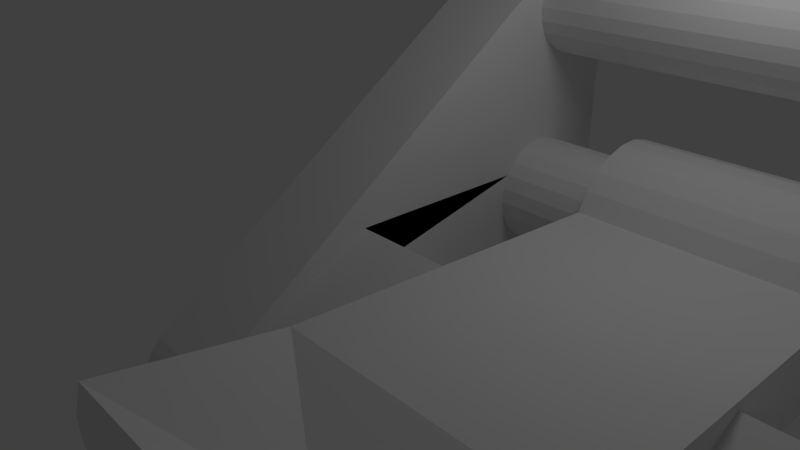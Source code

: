 # Source: Cataput_model.blend  (saved by Blender 2.54.0; exported with 4.5.12 LTS)
import bpy
from mathutils import Matrix  # noqa: F401  (used for matrix-valued properties, if any)

bpy.ops.wm.read_factory_settings(use_empty=True)
scene = bpy.context.scene
scene.name = 'Scene'

# ---- collections
col_collection_1 = bpy.data.collections.new('Collection 1'); scene.collection.children.link(col_collection_1)

# ---- materials (node trees are filled in below, after node groups)
mat_material = bpy.data.materials.new('Material')
mat_material.alpha_threshold = 0.0
mat_material.use_transparent_shadow = False
mat_material.roughness = 0.5
mat_material.line_color = (0.0, 0.0, 0.0, 1.0)

# ---- material node trees

# ---- world
world_world = bpy.data.worlds.new('World'); scene.world = world_world
world_world.color = (0.05088, 0.05088, 0.05088)
world_world.use_sun_shadow = False
world_world.sun_shadow_jitter_overblur = 0.0
world_world.cycles.sampling_method = 'MANUAL'
world_world.cycles.sample_map_resolution = 256

# ---- cameras
cam_camera = bpy.data.cameras.new('Camera')
cam_camera.clip_end = 100.0
cam_camera.lens = 35.0
cam_camera.ortho_scale = 7.314
cam_camera.dof.focus_distance = 0.0
cam_camera.dof.aperture_fstop = 128.0

# ---- lights
light_lamp = bpy.data.lights.new('Lamp', 'POINT')
light_lamp.transmission_factor = 0.0
light_lamp.cutoff_distance = 30.0
light_lamp.energy = 100.0
light_lamp.shadow_buffer_clip_start = 1.001
light_lamp.shadow_soft_size = 1.0
light_lamp.shadow_maximum_resolution = 0.006
light_lamp.use_absolute_resolution = True
light_lamp.cycles.use_multiple_importance_sampling = False

# ---- meshes
me_plane = bpy.data.meshes.new('Plane')
me_plane.from_pydata([(1.0, 9.0, 0.0), (1.0, -1.0, 0.0), (-9.0, -1.0, 0.0), (-9.0, 9.0, 0.0)], [], [(0, 3, 2, 1)])
me_plane.use_remesh_preserve_volume = False
me_plane.use_remesh_preserve_attributes = False
me_plane.use_mirror_vertex_groups = False
me_plane.update()
me_cube_005 = bpy.data.meshes.new('Cube.005')
me_cube_005.from_pydata([(10.41, 5.145, -1.0), (10.41, -4.355, -1.0), (8.91, -4.355, -1.0), (8.91, 5.145, -1.0), (10.41, 4.145, 5.0), (8.91, 4.145, 5.0), (10.41, 4.319, 4.985), (8.91, 4.319, 4.985), (8.91, 4.487, 4.94), (10.41, 4.487, 4.94), (8.91, 4.645, 4.866), (10.41, 4.645, 4.866), (10.41, 4.788, 4.766), (8.91, 4.788, 4.766), (8.91, 4.911, 4.643), (10.41, 4.911, 4.643), (10.41, 5.011, 4.5), (8.91, 5.011, 4.5), (8.91, 5.085, 4.342), (10.41, 5.085, 4.342), (10.41, 5.13, 4.174), (8.91, 5.13, 4.174), (10.41, 5.145, 4.0), (8.91, 5.145, 4.0), (10.41, 3.943, 4.979), (8.91, 3.943, 4.979), (8.91, 3.749, 4.918), (10.41, 3.749, 4.918), (8.91, 3.571, 4.819), (10.41, 3.571, 4.819), (10.41, -4.333, -0.7917), (8.91, -4.333, -0.7917), (8.91, -4.268, -0.5926), (10.41, -4.268, -0.5926), (10.41, -4.163, -0.4114), (8.91, -4.163, -0.4114), (10.41, -4.023, -0.2559), (8.91, -4.023, -0.2559), (8.91, 4.816, 3.33), (8.91, 4.619, 3.179), (8.91, 4.391, 3.084), (8.91, 4.145, 3.052), (8.91, 3.9, 3.084), (8.91, 3.671, 3.179), (8.91, 3.475, 3.33), (8.91, 3.324, 3.526), (8.91, 3.229, 3.755), (8.91, 3.197, 4.0), (8.91, 3.229, 4.245), (8.91, 3.324, 4.474), (8.91, 3.475, 4.67), (8.91, 3.671, 4.821), (8.91, 3.9, 4.916), (8.91, 4.145, 4.948), (8.91, 4.391, 4.916), (8.91, 4.619, 4.821), (8.91, 4.816, 4.67), (8.91, 4.966, 4.474), (8.91, 5.061, 4.245), (8.91, 5.093, 4.0), (8.91, 5.061, 3.755), (8.91, 4.966, 3.526), (8.91, 4.272, -0.006249), (8.91, 4.373, 0.2379), (8.91, 4.408, 0.5), (8.91, 4.373, 0.7621), (8.91, 4.272, 1.006), (8.91, 4.111, 1.216), (8.91, 3.902, 1.377), (8.91, 3.657, 1.478), (8.91, 3.395, 1.512), (8.91, 3.133, 1.478), (8.91, 2.889, 1.377), (8.91, 2.679, 1.216), (8.91, 2.518, 1.006), (8.91, 2.417, 0.7621), (8.91, 2.383, 0.5), (8.91, 2.417, 0.2379), (8.91, 2.518, -0.00625), (8.91, 2.679, -0.2159), (8.91, 2.889, -0.3769), (8.91, 3.133, -0.478), (8.91, 3.395, -0.5125), (8.91, 3.657, -0.478), (8.91, 3.902, -0.3769), (8.91, 4.111, -0.2159), (8.91, -1.023, 1.145), (8.91, 0.9772, -1.0), (4.91, 4.111, -0.2159), (4.91, 3.902, -0.3769), (4.91, 3.657, -0.478), (4.91, 3.395, -0.5125), (4.91, 3.133, -0.478), (4.91, 2.889, -0.3769), (4.91, 2.679, -0.2159), (4.91, 2.518, -0.00625), (4.91, 2.417, 0.2379), (4.91, 2.383, 0.5), (4.91, 2.417, 0.7621), (4.91, 2.518, 1.006), (4.91, 2.679, 1.216), (4.91, 2.889, 1.377), (4.91, 3.133, 1.478), (4.91, 3.395, 1.512), (4.91, 3.657, 1.478), (4.91, 3.902, 1.377), (4.91, 4.111, 1.216), (4.91, 4.272, 1.006), (4.91, 4.373, 0.7621), (4.91, 4.408, 0.5), (4.91, 4.373, 0.2379), (4.91, 4.272, -0.006249), (4.91, 3.834, 0.2469), (4.91, 3.884, 0.369), (4.91, 3.902, 0.5), (4.91, 3.884, 0.631), (4.91, 3.834, 0.7531), (4.91, 3.753, 0.858), (4.91, 3.648, 0.9384), (4.91, 3.526, 0.989), (4.91, 3.395, 1.006), (4.91, 3.264, 0.989), (4.91, 3.142, 0.9384), (4.91, 3.037, 0.858), (4.91, 2.957, 0.7531), (4.91, 2.906, 0.631), (4.91, 2.889, 0.5), (4.91, 2.906, 0.369), (4.91, 2.957, 0.2469), (4.91, 3.037, 0.142), (4.91, 3.142, 0.06157), (4.91, 3.264, 0.011), (4.91, 3.395, -0.00625), (4.91, 3.526, 0.011), (4.91, 3.648, 0.06157), (4.91, 3.753, 0.142), (3.91, 3.735, 0.1599), (3.91, 3.636, 0.0835), (3.91, 3.52, 0.03545), (3.91, 3.395, 0.01906), (3.91, 3.271, 0.03545), (3.91, 3.155, 0.0835), (3.91, 3.055, 0.1599), (3.91, 2.979, 0.2595), (3.91, 2.931, 0.3755), (3.91, 2.914, 0.5), (3.91, 2.931, 0.6245), (3.91, 2.979, 0.7405), (3.91, 3.055, 0.8401), (3.91, 3.155, 0.9165), (3.91, 3.271, 0.9645), (3.91, 3.395, 0.9809), (3.91, 3.52, 0.9645), (3.91, 3.636, 0.9165), (3.91, 3.735, 0.8401), (3.91, 3.812, 0.7405), (3.91, 3.86, 0.6245), (3.91, 3.876, 0.5), (3.91, 3.86, 0.3755), (3.91, 3.812, 0.2595), (4.91, 4.966, 3.526), (4.91, 5.061, 3.755), (4.91, 5.093, 4.0), (4.91, 5.061, 4.245), (4.91, 4.966, 4.474), (4.91, 4.816, 4.67), (4.91, 4.619, 4.821), (4.91, 4.391, 4.916), (4.91, 4.145, 4.948), (4.91, 3.9, 4.916), (4.91, 3.671, 4.821), (4.91, 3.475, 4.67), (4.91, 3.324, 4.474), (4.91, 3.229, 4.245), (4.91, 3.197, 4.0), (4.91, 3.229, 3.755), (4.91, 3.324, 3.526), (4.91, 3.475, 3.33), (4.91, 3.671, 3.179), (4.91, 3.9, 3.084), (4.91, 4.145, 3.052), (4.91, 4.391, 3.084), (4.91, 4.619, 3.179), (4.91, 4.816, 3.33), (4.91, 4.48, 3.665), (4.91, 4.382, 3.589), (4.91, 4.268, 3.542), (4.91, 4.145, 3.526), (4.91, 4.023, 3.542), (4.91, 3.908, 3.589), (4.91, 3.81, 3.665), (4.91, 3.735, 3.763), (4.91, 3.687, 3.877), (4.91, 3.671, 4.0), (4.91, 3.687, 4.123), (4.91, 3.735, 4.237), (4.91, 3.81, 4.335), (4.91, 3.908, 4.411), (4.91, 4.023, 4.458), (4.91, 4.145, 4.474), (4.91, 4.268, 4.458), (4.91, 4.382, 4.411), (4.91, 4.48, 4.335), (4.91, 4.556, 4.237), (4.91, 4.603, 4.123), (4.91, 4.619, 4.0), (4.91, 4.603, 3.877), (4.91, 4.556, 3.763), (5.91, 4.556, 3.763), (5.91, 4.603, 3.877), (5.91, 4.619, 4.0), (5.91, 4.603, 4.123), (5.91, 4.556, 4.237), (5.91, 4.48, 4.335), (5.91, 4.382, 4.411), (5.91, 4.268, 4.458), (5.91, 4.145, 4.474), (5.91, 4.023, 4.458), (5.91, 3.908, 4.411), (5.91, 3.81, 4.335), (5.91, 3.735, 4.237), (5.91, 3.687, 4.123), (5.91, 3.671, 4.0), (5.91, 3.687, 3.877), (5.91, 3.735, 3.763), (5.91, 3.81, 3.665), (5.91, 3.908, 3.589), (5.91, 4.023, 3.542), (5.91, 4.145, 3.526), (5.91, 4.268, 3.542), (5.91, 4.382, 3.589), (5.91, 4.48, 3.665), (7.01, 0.9772, -1.0), (7.01, -1.023, 1.145), (7.01, -4.023, -0.2559), (7.01, -4.163, -0.4114), (7.01, -4.268, -0.5926), (7.01, -4.333, -0.7917), (7.01, -4.355, -1.0), (7.01, -1.023, -0.2559), (5.41, 0.9772, -1.0), (5.41, -1.023, -0.2559), (5.41, -4.023, -0.2559), (5.41, -4.163, -0.4114), (5.41, -4.268, -0.5926), (5.41, -4.333, -0.7917), (5.41, -4.355, -1.0), (5.41, -0.02283, -0.628), (2.91, 3.708, 0.3196), (2.91, 3.744, 0.4066), (2.91, 3.756, 0.5), (2.91, 3.744, 0.5934), (2.91, 3.708, 0.6804), (2.91, 3.65, 0.7551), (2.91, 3.576, 0.8124), (2.91, 3.489, 0.8484), (2.91, 3.395, 0.8607), (2.91, 3.302, 0.8484), (2.91, 3.215, 0.8124), (2.91, 3.14, 0.7551), (2.91, 3.083, 0.6804), (2.91, 3.047, 0.5934), (2.91, 3.035, 0.5), (2.91, 3.047, 0.4066), (2.91, 3.083, 0.3196), (2.91, 3.14, 0.2449), (2.91, 3.215, 0.1876), (2.91, 3.302, 0.1516), (2.91, 3.395, 0.1393), (2.91, 3.489, 0.1516), (2.91, 3.576, 0.1876), (2.91, 3.65, 0.2449), (6.91, 4.397, 3.749), (6.91, 4.323, 3.692), (6.91, 4.237, 3.657), (6.91, 4.145, 3.644), (6.91, 4.053, 3.657), (6.91, 3.967, 3.692), (6.91, 3.894, 3.749), (6.91, 3.837, 3.822), (6.91, 3.802, 3.908), (6.91, 3.79, 4.0), (6.91, 3.802, 4.092), (6.91, 3.837, 4.178), (6.91, 3.894, 4.251), (6.91, 3.967, 4.308), (6.91, 4.053, 4.343), (6.91, 4.145, 4.356), (6.91, 4.237, 4.343), (6.91, 4.323, 4.308), (6.91, 4.397, 4.251), (6.91, 4.453, 4.178), (6.91, 4.489, 4.092), (6.91, 4.501, 4.0), (6.91, 4.489, 3.908), (6.91, 4.453, 3.822), (5.41, -1.023, -1.0), (5.41, -2.523, -0.2559), (5.41, -2.523, -1.0), (5.41, -2.273, -0.628), (5.41, -1.273, -0.628), (4.41, -2.273, -0.628), (4.41, -1.273, -0.628), (4.41, -0.02283, -0.628), (4.41, -4.268, -0.5926), (4.41, -1.023, -1.0), (4.41, -1.06, -0.2559), (4.41, -2.523, -1.0), (4.41, -2.485, -0.2559), (4.41, -4.355, -1.0), (4.41, 0.9772, -1.0), (4.41, -4.333, -0.7917)], [(116, 128)], [(5, 4, 6, 7), (7, 6, 9, 8), (8, 9, 11, 10), (10, 11, 12, 13), (13, 12, 15, 14), (14, 15, 16, 17), (17, 16, 19, 18), (18, 19, 20, 21), (21, 20, 22, 23), (0, 3, 23, 22), (4, 5, 25, 24), (24, 25, 26, 27), (27, 26, 28, 29), (2, 1, 30, 31), (31, 30, 33, 32), (32, 33, 34, 35), (35, 34, 36, 37), (28, 37, 36, 29), (87, 0, 1), (2, 87, 1), (3, 0, 87), (18, 57, 17), (18, 58, 57), (21, 58, 18), (21, 59, 58), (47, 37, 48), (23, 59, 21), (23, 60, 59), (46, 37, 47), (3, 38, 61), (68, 69, 41), (3, 64, 65), (3, 63, 64), (3, 62, 63), (3, 85, 62), (3, 84, 85), (3, 83, 84), (3, 82, 83), (28, 51, 50), (14, 57, 56), (14, 17, 57), (82, 3, 87), (56, 13, 14), (56, 55, 13), (81, 82, 87), (55, 10, 13), (44, 43, 71), (38, 66, 39), (69, 42, 41), (69, 70, 42), (68, 40, 67), (68, 41, 40), (43, 70, 71), (43, 42, 70), (39, 67, 40), (39, 66, 67), (80, 81, 87), (51, 26, 52), (51, 28, 26), (65, 38, 3), (65, 66, 38), (54, 53, 7), (79, 80, 87), (5, 53, 25), (5, 7, 53), (8, 54, 7), (52, 25, 53), (52, 26, 25), (78, 79, 87), (55, 8, 10), (55, 54, 8), (77, 78, 87), (76, 77, 87), (74, 46, 73), (74, 37, 46), (74, 86, 37), (74, 75, 86), (44, 72, 45), (44, 71, 72), (73, 45, 72), (73, 46, 45), (75, 87, 86), (75, 76, 87), (84, 89, 88, 85), (83, 90, 89, 84), (82, 91, 90, 83), (81, 92, 91, 82), (80, 93, 92, 81), (79, 94, 93, 80), (78, 95, 94, 79), (77, 96, 95, 78), (76, 97, 96, 77), (75, 98, 97, 76), (74, 99, 98, 75), (73, 100, 99, 74), (72, 101, 100, 73), (71, 102, 101, 72), (70, 103, 102, 71), (69, 104, 103, 70), (68, 105, 104, 69), (67, 106, 105, 68), (66, 107, 106, 67), (65, 108, 107, 66), (64, 109, 108, 65), (63, 110, 109, 64), (62, 111, 110, 63), (85, 88, 111, 62), (88, 135, 112, 111), (111, 112, 113, 110), (110, 113, 114, 109), (109, 114, 115, 108), (108, 115, 116, 107), (107, 116, 117, 106), (106, 117, 118, 105), (105, 118, 119, 104), (104, 119, 120, 103), (103, 120, 121, 102), (102, 121, 122, 101), (101, 122, 123, 100), (100, 123, 124, 99), (99, 124, 125, 98), (98, 125, 126, 97), (97, 126, 127, 96), (96, 127, 128, 95), (95, 128, 129, 94), (94, 129, 130, 93), (93, 130, 131, 92), (92, 131, 132, 91), (91, 132, 133, 90), (90, 133, 134, 89), (89, 134, 135, 88), (134, 137, 136, 135), (133, 138, 137, 134), (132, 139, 138, 133), (131, 140, 139, 132), (130, 141, 140, 131), (129, 142, 141, 130), (128, 143, 142, 129), (127, 144, 143, 128), (126, 145, 144, 127), (125, 146, 145, 126), (124, 147, 146, 125), (123, 148, 147, 124), (122, 149, 148, 123), (121, 150, 149, 122), (120, 151, 150, 121), (119, 152, 151, 120), (118, 153, 152, 119), (117, 154, 153, 118), (116, 155, 154, 117), (115, 156, 155, 116), (114, 157, 156, 115), (113, 158, 157, 114), (112, 159, 158, 113), (135, 136, 159, 112), (28, 50, 49, 37), (37, 49, 48), (3, 61, 60, 23), (38, 183, 160, 61), (61, 160, 161, 60), (60, 161, 162, 59), (59, 162, 163, 58), (58, 163, 164, 57), (57, 164, 165, 56), (56, 165, 166, 55), (55, 166, 167, 54), (54, 167, 168, 53), (53, 168, 169, 52), (52, 169, 170, 51), (51, 170, 171, 50), (50, 171, 172, 49), (49, 172, 173, 48), (48, 173, 174, 47), (47, 174, 175, 46), (46, 175, 176, 45), (45, 176, 177, 44), (44, 177, 178, 43), (43, 178, 179, 42), (42, 179, 180, 41), (41, 180, 181, 40), (40, 181, 182, 39), (39, 182, 183, 38), (182, 185, 184, 183), (181, 186, 185, 182), (180, 187, 186, 181), (179, 188, 187, 180), (178, 189, 188, 179), (177, 190, 189, 178), (176, 191, 190, 177), (175, 192, 191, 176), (174, 193, 192, 175), (173, 194, 193, 174), (172, 195, 194, 173), (171, 196, 195, 172), (170, 197, 196, 171), (169, 198, 197, 170), (168, 199, 198, 169), (167, 200, 199, 168), (166, 201, 200, 167), (165, 202, 201, 166), (164, 203, 202, 165), (163, 204, 203, 164), (162, 205, 204, 163), (161, 206, 205, 162), (160, 207, 206, 161), (183, 184, 207, 160), (184, 231, 208, 207), (207, 208, 209, 206), (206, 209, 210, 205), (205, 210, 211, 204), (204, 211, 212, 203), (203, 212, 213, 202), (202, 213, 214, 201), (201, 214, 215, 200), (200, 215, 216, 199), (199, 216, 217, 198), (198, 217, 218, 197), (197, 218, 219, 196), (196, 219, 220, 195), (195, 220, 221, 194), (194, 221, 222, 193), (193, 222, 223, 192), (192, 223, 224, 191), (191, 224, 225, 190), (190, 225, 226, 189), (189, 226, 227, 188), (188, 227, 228, 187), (187, 228, 229, 186), (186, 229, 230, 185), (185, 230, 231, 184), (87, 2, 238, 232), (87, 232, 233, 86), (86, 233, 234, 37), (35, 37, 234, 235), (32, 35, 235, 236), (31, 32, 236, 237), (2, 31, 237, 238), (233, 239, 234), (232, 239, 233), (235, 234, 242, 243), (236, 235, 243, 244), (237, 236, 244, 245), (238, 237, 245, 246), (247, 239, 232), (241, 239, 247), (247, 232, 240), (6, 4, 24), (9, 6, 24), (9, 24, 27), (15, 19, 16), (19, 22, 20), (1, 0, 36), (11, 15, 12), (34, 1, 36), (0, 22, 29), (0, 29, 36), (30, 1, 34), (30, 34, 33), (22, 27, 29), (15, 27, 22), (15, 22, 19), (27, 15, 11), (27, 11, 9), (159, 136, 271, 248), (158, 159, 248, 249), (157, 158, 249, 250), (156, 157, 250, 251), (155, 156, 251, 252), (154, 155, 252, 253), (153, 154, 253, 254), (152, 153, 254, 255), (151, 152, 255, 256), (150, 151, 256, 257), (149, 150, 257, 258), (148, 149, 258, 259), (147, 148, 259, 260), (146, 147, 260, 261), (145, 146, 261, 262), (144, 145, 262, 263), (143, 144, 263, 264), (142, 143, 264, 265), (141, 142, 265, 266), (140, 141, 266, 267), (139, 140, 267, 268), (138, 139, 268, 269), (137, 138, 269, 270), (136, 137, 270, 271), (270, 267, 266), (264, 266, 265), (270, 268, 267), (270, 269, 268), (252, 254, 253), (259, 261, 260), (249, 251, 250), (263, 266, 264), (252, 251, 249), (257, 259, 258), (257, 256, 259), (262, 254, 252), (266, 262, 270), (266, 263, 262), (270, 262, 252), (262, 255, 254), (248, 271, 270), (256, 255, 262), (249, 270, 252), (249, 248, 270), (259, 262, 261), (259, 256, 262), (231, 230, 273, 272), (230, 229, 274, 273), (229, 228, 275, 274), (228, 227, 276, 275), (227, 226, 277, 276), (226, 225, 278, 277), (225, 224, 279, 278), (224, 223, 280, 279), (223, 222, 281, 280), (222, 221, 282, 281), (221, 220, 283, 282), (220, 219, 284, 283), (219, 218, 285, 284), (218, 217, 286, 285), (217, 216, 287, 286), (216, 215, 288, 287), (215, 214, 289, 288), (214, 213, 290, 289), (213, 212, 291, 290), (212, 211, 292, 291), (211, 210, 293, 292), (210, 209, 294, 293), (209, 208, 295, 294), (208, 231, 272, 295), (288, 286, 287), (273, 276, 277), (279, 277, 278), (273, 275, 276), (273, 274, 275), (284, 285, 286), (290, 291, 292), (282, 283, 284), (292, 293, 294), (281, 279, 280), (272, 294, 295), (273, 277, 279), (292, 284, 286), (288, 289, 290), (282, 279, 281), (273, 279, 292), (284, 279, 282), (284, 292, 279), (292, 288, 290), (292, 286, 288), (272, 292, 294), (272, 273, 292), (296, 232, 238), (296, 240, 232), (297, 234, 239), (241, 297, 239), (297, 242, 234), (246, 298, 238), (298, 296, 238), (299, 244, 243), (242, 299, 243), (242, 297, 299), (241, 247, 300), (296, 298, 299, 300), (300, 299, 301, 302), (300, 247, 303, 302), (244, 299, 301, 304), (296, 300, 302, 305), (241, 300, 302, 306), (299, 298, 307, 301), (299, 297, 308, 301), (298, 246, 309, 307), (297, 241, 306, 308), (240, 296, 305, 310), (247, 240, 310, 303), (311, 309, 246, 245), (304, 311, 245, 244), (306, 302, 301, 308), (310, 305, 302, 303), (304, 301, 307), (307, 311, 304), (311, 307, 309)])
me_cube_005.materials.append(mat_material)
me_cube_005.use_remesh_preserve_volume = False
me_cube_005.use_remesh_preserve_attributes = False
me_cube_005.use_mirror_vertex_groups = False
me_cube_005.update()
me_cube_004 = bpy.data.meshes.new('Cube.004')
me_cube_004.from_pydata([(-4.768e-07, 1.254, -0.7241), (-4.768e-07, 1.398, -0.3749), (-4.768e-07, 1.448, -0.0002081), (-4.768e-07, 1.399, 0.3745), (-4.768e-07, 1.254, 0.7238), (-4.768e-07, 1.024, 1.024), (-4.768e-07, 0.7241, 1.254), (-4.768e-07, 0.3749, 1.398), (-4.768e-07, 0.0002084, 1.448), (-4.768e-07, -0.3745, 1.399), (-4.768e-07, -0.7238, 1.254), (-4.768e-07, -1.024, 1.024), (-4.768e-07, -1.254, 0.7241), (-4.768e-07, -1.398, 0.3749), (-4.768e-07, -1.448, 0.0002081), (-4.768e-07, -1.399, -0.3745), (-4.768e-07, -1.254, -0.7238), (-4.768e-07, -1.024, -1.024), (4.768e-07, -0.7241, -1.254), (4.768e-07, -0.3749, -1.398), (4.768e-07, -0.0002086, -1.448), (4.768e-07, 0.3745, -1.399), (4.768e-07, 0.7238, -1.254), (-4.768e-07, 1.024, -1.024), (-4.2, 0.7238, -1.254), (-4.2, 0.3745, -1.399), (-4.2, -0.0002086, -1.448), (-4.2, -0.3749, -1.398), (-4.2, -0.7241, -1.254), (-4.2, -1.024, -1.024), (-4.2, -1.254, -0.7238), (-4.2, -1.399, -0.3745), (-4.2, -1.448, 0.0002081), (-4.2, -1.398, 0.3749), (-4.2, -1.254, 0.7241), (-4.2, -1.024, 1.024), (-4.2, -0.7238, 1.254), (-4.2, -0.3745, 1.399), (-4.2, 0.0002084, 1.448), (-4.2, 0.3749, 1.398), (-4.2, 0.7241, 1.254), (-4.2, 1.024, 1.024), (-4.2, 1.254, 0.7238), (-4.2, 1.399, 0.3745), (-4.2, 1.448, -0.0002081), (-4.2, 1.398, -0.3749), (-4.2, 1.254, -0.7241), (-4.2, 1.024, -1.024), (-4.2, 0.9645, -0.557), (-4.2, 1.076, -0.2884), (-4.2, 1.114, -0.0001602), (-4.2, 1.076, 0.2881), (-4.2, 0.9646, 0.5567), (-4.2, 0.7877, 0.7874), (-4.2, 0.557, 0.9645), (-4.2, 0.2884, 1.076), (-4.2, 0.0001605, 1.114), (-4.2, -0.2881, 1.076), (-4.2, -0.5567, 0.9646), (-4.2, -0.7874, 0.7877), (-4.2, -0.9645, 0.557), (-4.2, -1.076, 0.2884), (-4.2, -1.114, 0.00016), (-4.2, -1.076, -0.2881), (-4.2, -0.9646, -0.5567), (-4.2, -0.7877, -0.7874), (-4.2, -0.557, -0.9645), (-4.2, -0.2884, -1.076), (-4.2, -0.0001605, -1.114), (-4.2, 0.2881, -1.076), (-4.2, 0.5567, -0.9646), (-4.2, 0.7874, -0.7877), (-4.768e-07, 0.7874, -0.7877), (-4.768e-07, 0.5567, -0.9646), (4.768e-07, 0.2881, -1.076), (4.768e-07, -0.0001605, -1.114), (4.768e-07, -0.2884, -1.076), (-4.768e-07, -0.557, -0.9645), (-4.768e-07, -0.7877, -0.7874), (-4.768e-07, -0.9646, -0.5567), (-4.768e-07, -1.076, -0.2881), (-4.768e-07, -1.114, 0.00016), (-4.768e-07, -1.076, 0.2884), (-4.768e-07, -0.9645, 0.557), (-4.768e-07, -0.7874, 0.7877), (-4.768e-07, -0.5567, 0.9646), (-4.768e-07, -0.2881, 1.076), (-4.768e-07, 0.0001605, 1.114), (-4.768e-07, 0.2884, 1.076), (-4.768e-07, 0.557, 0.9645), (-4.768e-07, 0.7877, 0.7874), (-4.768e-07, 0.9646, 0.5567), (-4.768e-07, 1.076, 0.2881), (-4.768e-07, 1.114, -0.0001602), (-4.768e-07, 1.076, -0.2884), (-4.768e-07, 0.9645, -0.557), (-4.2, -9.849, 0.00142), (-4.2, -9.799, 0.3761), (-4.2, -9.799, -0.3733), (-4.2, -9.655, -0.7225), (-4.768e-07, -9.655, -0.7225), (-4.768e-07, -9.799, -0.3733), (-4.768e-07, -9.849, 0.00142), (-4.768e-07, -9.799, 0.3761), (-2.1, -8.513, -0.5215), (-4.2, -7.291, 0.1476), (-4.768e-07, -7.291, 0.1476), (-4.2, -6.325, -1.023), (-4.768e-07, -6.325, -1.023), (-4.2, -6.325, -0.7228), (-4.768e-07, -6.325, -0.7228), (-2.1, -6.825, -0.7228), (-1.05, -6.825, -0.7228), (-3.15, -6.825, -0.7228), (-3.15, -7.325, -1.023), (-1.05, -7.325, -1.023), (-4.768e-07, -7.325, -0.7228)], [], [(72, 95, 48, 71), (95, 94, 49, 48), (94, 93, 50, 49), (93, 92, 51, 50), (92, 91, 52, 51), (91, 90, 53, 52), (90, 89, 54, 53), (89, 88, 55, 54), (88, 87, 56, 55), (87, 86, 57, 56), (86, 85, 58, 57), (85, 84, 59, 58), (84, 83, 60, 59), (83, 82, 61, 60), (82, 81, 62, 61), (81, 80, 63, 62), (80, 79, 64, 63), (79, 78, 65, 64), (65, 78, 77, 66), (66, 77, 76, 67), (76, 75, 68, 67), (75, 74, 69, 68), (74, 73, 70, 69), (73, 72, 71, 70), (47, 23, 22, 24), (22, 21, 25, 24), (21, 20, 26, 25), (20, 19, 27, 26), (19, 18, 28, 27), (13, 12, 34, 33), (12, 11, 35, 34), (11, 10, 36, 35), (10, 9, 37, 36), (9, 8, 38, 37), (8, 7, 39, 38), (7, 6, 40, 39), (6, 5, 41, 40), (5, 4, 42, 41), (4, 3, 43, 42), (3, 2, 44, 43), (2, 1, 45, 44), (1, 0, 46, 45), (0, 23, 47, 46), (48, 47, 71), (48, 46, 47), (49, 46, 48), (49, 45, 46), (50, 45, 49), (50, 44, 45), (43, 44, 50), (51, 43, 50), (42, 43, 51), (52, 42, 51), (53, 42, 52), (53, 41, 42), (54, 41, 53), (54, 40, 41), (39, 40, 54), (55, 39, 54), (56, 39, 55), (56, 38, 39), (57, 38, 56), (57, 37, 38), (58, 37, 57), (58, 36, 37), (35, 36, 58), (59, 35, 58), (60, 35, 59), (60, 34, 35), (61, 34, 60), (61, 33, 34), (32, 33, 61), (62, 32, 61), (63, 32, 62), (63, 31, 32), (30, 31, 63), (64, 30, 63), (29, 30, 64), (65, 29, 64), (66, 29, 65), (66, 28, 29), (27, 28, 66), (67, 27, 66), (26, 27, 67), (68, 26, 67), (25, 26, 68), (69, 25, 68), (24, 25, 69), (70, 24, 69), (47, 24, 70), (71, 47, 70), (86, 8, 9), (86, 87, 8), (7, 87, 88), (7, 8, 87), (85, 9, 10), (85, 86, 9), (88, 89, 7), (6, 89, 5), (6, 7, 89), (21, 75, 20), (21, 74, 75), (76, 20, 75), (76, 19, 20), (21, 22, 74), (77, 19, 76), (77, 18, 19), (83, 11, 12), (83, 84, 11), (85, 10, 11), (73, 22, 23), (73, 74, 22), (77, 17, 18), (79, 17, 78), (79, 16, 17), (23, 0, 95), (95, 72, 23), (80, 16, 79), (80, 15, 16), (94, 0, 1), (95, 0, 94), (3, 93, 2), (3, 92, 93), (12, 82, 83), (12, 13, 82), (4, 92, 3), (4, 91, 92), (11, 84, 85), (5, 90, 4), (5, 89, 90), (23, 72, 73), (77, 78, 17), (80, 14, 15), (80, 81, 14), (1, 93, 94), (1, 2, 93), (81, 82, 14), (82, 13, 14), (4, 90, 91), (32, 31, 98, 96), (15, 14, 102, 101), (102, 103, 97, 96), (101, 102, 96, 98), (100, 101, 98, 99), (97, 103, 104), (105, 32, 96), (97, 105, 96), (105, 33, 32), (106, 102, 14), (13, 106, 14), (106, 103, 102), (104, 105, 97), (103, 106, 104), (105, 104, 106), (33, 105, 106, 13), (29, 28, 18), (17, 29, 18), (29, 107, 30), (29, 17, 108, 107), (112, 110, 100), (111, 112, 100, 99), (113, 111, 99), (109, 113, 99), (108, 17, 16), (113, 109, 107, 114), (111, 113, 114), (112, 111, 114, 115), (110, 112, 115, 108), (107, 108, 115, 114), (116, 15, 101), (100, 116, 101), (116, 16, 15), (30, 29, 107, 109), (16, 110, 108), (109, 98, 31), (30, 109, 31), (109, 99, 98)])
me_cube_004.materials.append(mat_material)
me_cube_004.use_remesh_preserve_volume = False
me_cube_004.use_remesh_preserve_attributes = False
me_cube_004.use_mirror_vertex_groups = False
me_cube_004.update()
me_cube_003 = bpy.data.meshes.new('Cube.003')
me_cube_003.from_pydata([(3.91, 3.264, 0.011)], [], [])
me_cube_003.materials.append(mat_material)
me_cube_003.use_remesh_preserve_volume = False
me_cube_003.use_remesh_preserve_attributes = False
me_cube_003.use_mirror_vertex_groups = False
me_cube_003.update()
me_cube_001 = bpy.data.meshes.new('Cube.001')
me_cube_001.from_pydata([(4.41, 0.9772, -1.0), (4.41, -4.268, -0.5926), (4.41, -4.333, -0.7917), (4.41, -4.355, -1.0), (4.41, -0.02283, -0.628), (4.41, -4.163, -0.4114), (4.41, -1.023, -0.2559), (2.81, -1.023, -0.2559), (2.81, -4.355, -1.0), (2.81, -4.333, -0.7917), (2.81, -4.268, -0.5926), (2.81, -4.163, -0.4114), (2.81, -4.023, -0.2559), (2.81, -1.023, 1.145), (2.81, 0.9772, -1.0), (5.91, 4.464, 3.682), (5.91, 4.37, 3.61), (5.91, 4.262, 3.565), (5.91, 4.145, 3.55), (5.91, 4.029, 3.565), (5.91, 3.92, 3.61), (5.91, 3.827, 3.682), (5.91, 3.755, 3.775), (5.91, 3.71, 3.883), (5.91, 3.695, 4.0), (5.91, 3.71, 4.117), (5.91, 3.755, 4.225), (5.91, 3.827, 4.318), (5.91, 3.92, 4.39), (5.91, 4.029, 4.435), (5.91, 4.145, 4.45), (5.91, 4.262, 4.435), (5.91, 4.37, 4.39), (5.91, 4.464, 4.318), (5.91, 4.535, 4.225), (5.91, 4.58, 4.117), (5.91, 4.596, 4.0), (5.91, 4.58, 3.883), (5.91, 4.535, 3.775), (4.91, 4.556, 3.763), (4.91, 4.603, 3.877), (4.91, 4.619, 4.0), (4.91, 4.603, 4.123), (4.91, 4.556, 4.237), (4.91, 4.48, 4.335), (4.91, 4.382, 4.411), (4.91, 4.268, 4.458), (4.91, 4.145, 4.474), (4.91, 4.023, 4.458), (4.91, 3.908, 4.411), (4.91, 3.81, 4.335), (4.91, 3.735, 4.237), (4.91, 3.687, 4.123), (4.91, 3.671, 4.0), (4.91, 3.687, 3.877), (4.91, 3.735, 3.763), (4.91, 3.81, 3.665), (4.91, 3.908, 3.589), (4.91, 4.023, 3.542), (4.91, 4.145, 3.526), (4.91, 4.268, 3.542), (4.91, 4.382, 3.589), (4.91, 4.48, 3.665), (4.91, 4.816, 3.33), (4.91, 4.619, 3.179), (4.91, 4.391, 3.084), (4.91, 4.145, 3.052), (4.91, 3.9, 3.084), (4.91, 3.671, 3.179), (4.91, 3.475, 3.33), (4.91, 3.324, 3.526), (4.91, 3.229, 3.755), (4.91, 3.197, 4.0), (4.91, 3.229, 4.245), (4.91, 3.324, 4.474), (4.91, 3.475, 4.67), (4.91, 3.671, 4.821), (4.91, 3.9, 4.916), (4.91, 4.145, 4.948), (4.91, 4.391, 4.916), (4.91, 4.619, 4.821), (4.91, 4.816, 4.67), (4.91, 4.966, 4.474), (4.91, 5.061, 4.245), (4.91, 5.093, 4.0), (4.91, 5.061, 3.755), (4.91, 4.966, 3.526), (3.91, 3.834, 0.2469), (3.91, 3.884, 0.369), (3.91, 3.902, 0.5), (3.91, 3.884, 0.631), (3.91, 3.834, 0.7531), (3.91, 3.753, 0.858), (3.91, 3.648, 0.9384), (3.91, 3.526, 0.989), (3.91, 3.395, 1.006), (3.91, 3.264, 0.989), (3.91, 3.142, 0.9384), (3.91, 3.037, 0.858), (3.91, 2.957, 0.7531), (3.91, 2.906, 0.631), (3.91, 2.889, 0.5), (3.91, 2.906, 0.369), (3.91, 2.957, 0.2469), (3.91, 3.037, 0.142), (3.91, 3.142, 0.06157), (3.91, 3.264, 0.011), (3.91, 3.395, -0.00625), (3.91, 3.526, 0.011), (3.91, 3.648, 0.06157), (3.91, 3.753, 0.142), (4.91, 3.753, 0.142), (4.91, 3.648, 0.06157), (4.91, 3.526, 0.011), (4.91, 3.395, -0.00625), (4.91, 3.264, 0.011), (4.91, 3.142, 0.06157), (4.91, 3.037, 0.142), (4.91, 2.957, 0.2469), (4.91, 2.906, 0.369), (4.91, 2.889, 0.5), (4.91, 2.906, 0.631), (4.91, 2.957, 0.7531), (4.91, 3.037, 0.858), (4.91, 3.142, 0.9384), (4.91, 3.264, 0.989), (4.91, 3.395, 1.006), (4.91, 3.526, 0.989), (4.91, 3.648, 0.9384), (4.91, 3.753, 0.858), (4.91, 3.834, 0.7531), (4.91, 3.884, 0.631), (4.91, 3.902, 0.5), (4.91, 3.884, 0.369), (4.91, 3.834, 0.2469), (4.91, 4.272, -0.006249), (4.91, 4.373, 0.2379), (4.91, 4.408, 0.5), (4.91, 4.373, 0.7621), (4.91, 4.272, 1.006), (4.91, 4.111, 1.216), (4.91, 3.902, 1.377), (4.91, 3.657, 1.478), (4.91, 3.395, 1.512), (4.91, 3.133, 1.478), (4.91, 2.889, 1.377), (4.91, 2.679, 1.216), (4.91, 2.518, 1.006), (4.91, 2.417, 0.7621), (4.91, 2.383, 0.5), (4.91, 2.417, 0.2379), (4.91, 2.518, -0.00625), (4.91, 2.679, -0.2159), (4.91, 2.889, -0.3769), (4.91, 3.133, -0.478), (4.91, 3.395, -0.5125), (4.91, 3.657, -0.478), (4.91, 3.902, -0.3769), (4.91, 4.111, -0.2159), (0.9096, 0.9772, -1.0), (0.9096, -1.023, 1.145), (0.9096, 4.111, -0.2159), (0.9096, 3.902, -0.3769), (0.9096, 3.657, -0.478), (0.9096, 3.395, -0.5125), (0.9096, 3.133, -0.478), (0.9096, 2.889, -0.3769), (0.9096, 2.679, -0.2159), (0.9096, 2.518, -0.00625), (0.9096, 2.417, 0.2379), (0.9096, 2.383, 0.5), (0.9096, 2.417, 0.7621), (0.9096, 2.518, 1.006), (0.9096, 2.679, 1.216), (0.9096, 2.889, 1.377), (0.9096, 3.133, 1.478), (0.9096, 3.395, 1.512), (0.9096, 3.657, 1.478), (0.9096, 3.902, 1.377), (0.9096, 4.111, 1.216), (0.9096, 4.272, 1.006), (0.9096, 4.373, 0.7621), (0.9096, 4.408, 0.5), (0.9096, 4.373, 0.2379), (0.9096, 4.272, -0.006249), (0.9096, 4.966, 3.526), (0.9096, 5.061, 3.755), (0.9096, 5.093, 4.0), (0.9096, 5.061, 4.245), (0.9096, 4.966, 4.474), (0.9096, 4.816, 4.67), (0.9096, 4.619, 4.821), (0.9096, 4.391, 4.916), (0.9096, 4.145, 4.948), (0.9096, 3.9, 4.916), (0.9096, 3.671, 4.821), (0.9096, 3.475, 4.67), (0.9096, 3.324, 4.474), (0.9096, 3.229, 4.245), (0.9096, 3.197, 4.0), (0.9096, 3.229, 3.755), (0.9096, 3.324, 3.526), (0.9096, 3.475, 3.33), (0.9096, 3.671, 3.179), (0.9096, 3.9, 3.084), (0.9096, 4.145, 3.052), (0.9096, 4.391, 3.084), (0.9096, 4.619, 3.179), (0.9096, 4.816, 3.33), (0.9096, -4.023, -0.2559), (-0.5904, -4.023, -0.2559), (0.9096, -4.163, -0.4114), (-0.5904, -4.163, -0.4114), (-0.5904, -4.268, -0.5926), (0.9096, -4.268, -0.5926), (0.9096, -4.333, -0.7917), (-0.5904, -4.333, -0.7917), (-0.5904, 3.571, 4.819), (0.9096, 3.571, 4.819), (-0.5904, 3.749, 4.918), (0.9096, 3.749, 4.918), (0.9096, 3.943, 4.979), (-0.5904, 3.943, 4.979), (0.9096, 5.145, 4.0), (-0.5904, 5.145, 4.0), (0.9096, 5.13, 4.174), (-0.5904, 5.13, 4.174), (-0.5904, 5.085, 4.342), (0.9096, 5.085, 4.342), (0.9096, 5.011, 4.5), (-0.5904, 5.011, 4.5), (-0.5904, 4.911, 4.643), (0.9096, 4.911, 4.643), (0.9096, 4.788, 4.766), (-0.5904, 4.788, 4.766), (-0.5904, 4.645, 4.866), (0.9096, 4.645, 4.866), (-0.5904, 4.487, 4.94), (0.9096, 4.487, 4.94), (0.9096, 4.319, 4.985), (-0.5904, 4.319, 4.985), (0.9096, 4.145, 5.0), (-0.5904, 4.145, 5.0), (0.9096, 5.145, -1.0), (0.9096, -4.355, -1.0), (-0.5904, -4.355, -1.0), (-0.5904, 5.145, -1.0), (2.91, 3.664, 0.2315), (2.91, 3.585, 0.1712), (2.91, 3.494, 0.1332), (2.91, 3.395, 0.1203), (2.91, 3.297, 0.1332), (2.91, 3.205, 0.1712), (2.91, 3.127, 0.2315), (2.91, 3.066, 0.3102), (2.91, 3.029, 0.4017), (2.91, 3.016, 0.5), (2.91, 3.029, 0.5983), (2.91, 3.066, 0.6898), (2.91, 3.127, 0.7685), (2.91, 3.205, 0.8288), (2.91, 3.297, 0.8668), (2.91, 3.395, 0.8797), (2.91, 3.494, 0.8668), (2.91, 3.585, 0.8288), (2.91, 3.664, 0.7685), (2.91, 3.724, 0.6898), (2.91, 3.762, 0.5983), (2.91, 3.775, 0.5), (2.91, 3.762, 0.4017), (2.91, 3.724, 0.3102), (6.91, 4.438, 3.831), (6.91, 4.472, 3.913), (6.91, 4.483, 4.0), (6.91, 4.472, 4.087), (6.91, 4.438, 4.169), (6.91, 4.384, 4.239), (6.91, 4.314, 4.293), (6.91, 4.233, 4.326), (6.91, 4.145, 4.338), (6.91, 4.058, 4.326), (6.91, 3.976, 4.293), (6.91, 3.906, 4.239), (6.91, 3.853, 4.169), (6.91, 3.819, 4.087), (6.91, 3.807, 4.0), (6.91, 3.819, 3.913), (6.91, 3.853, 3.831), (6.91, 3.906, 3.761), (6.91, 3.976, 3.707), (6.91, 4.058, 3.674), (6.91, 4.145, 3.662), (6.91, 4.233, 3.674), (6.91, 4.314, 3.707), (6.91, 4.384, 3.761), (4.41, -2.523, -0.2559), (4.41, -2.523, -1.0), (4.41, -1.023, -1.0), (4.41, -1.273, -0.628), (4.41, -2.273, -0.628), (4.41, -4.023, -0.2559), (5.41, -1.06, -1.0), (5.41, -2.485, -1.0), (5.41, -4.023, -0.2559), (5.41, -2.523, -0.2559), (5.41, -1.273, -0.628), (5.41, -1.023, -0.2559), (5.41, -2.273, -0.628), (5.41, -4.268, -0.5926), (5.41, -0.02283, -0.628), (5.41, -4.163, -0.4114)], [], [(219, 237, 235), (219, 235, 231), (231, 227, 224), (231, 224, 219), (224, 217, 219), (216, 213, 212), (216, 212, 245), (246, 210, 217), (246, 217, 224), (212, 210, 245), (235, 234, 231), (210, 246, 245), (227, 226, 224), (231, 230, 227), (237, 219, 222), (237, 222, 240), (240, 222, 242), (4, 0, 14), (6, 4, 7), (4, 14, 7), (8, 3, 2, 9), (9, 2, 1, 10), (10, 1, 5, 11), (11, 5, 300, 12), (7, 12, 300, 6), (14, 0, 3, 8), (14, 13, 7), (13, 12, 7), (244, 8, 9, 215), (215, 9, 10, 214), (214, 10, 11, 211), (211, 11, 12, 209), (160, 209, 12, 13), (159, 160, 13, 14), (159, 14, 8, 244), (61, 62, 15, 16), (60, 61, 16, 17), (59, 60, 17, 18), (58, 59, 18, 19), (57, 58, 19, 20), (56, 57, 20, 21), (55, 56, 21, 22), (54, 55, 22, 23), (53, 54, 23, 24), (52, 53, 24, 25), (51, 52, 25, 26), (50, 51, 26, 27), (49, 50, 27, 28), (48, 49, 28, 29), (47, 48, 29, 30), (46, 47, 30, 31), (45, 46, 31, 32), (44, 45, 32, 33), (43, 44, 33, 34), (42, 43, 34, 35), (41, 42, 35, 36), (40, 41, 36, 37), (39, 40, 37, 38), (62, 39, 38, 15), (63, 86, 39, 62), (86, 85, 40, 39), (85, 84, 41, 40), (84, 83, 42, 41), (83, 82, 43, 42), (82, 81, 44, 43), (81, 80, 45, 44), (80, 79, 46, 45), (79, 78, 47, 46), (78, 77, 48, 47), (77, 76, 49, 48), (76, 75, 50, 49), (75, 74, 51, 50), (74, 73, 52, 51), (73, 72, 53, 52), (72, 71, 54, 53), (71, 70, 55, 54), (70, 69, 56, 55), (69, 68, 57, 56), (68, 67, 58, 57), (67, 66, 59, 58), (66, 65, 60, 59), (65, 64, 61, 60), (64, 63, 62, 61), (207, 208, 63, 64), (206, 207, 64, 65), (205, 206, 65, 66), (204, 205, 66, 67), (203, 204, 67, 68), (202, 203, 68, 69), (201, 202, 69, 70), (200, 201, 70, 71), (199, 200, 71, 72), (198, 199, 72, 73), (197, 198, 73, 74), (196, 197, 74, 75), (195, 196, 75, 76), (194, 195, 76, 77), (193, 194, 77, 78), (192, 193, 78, 79), (191, 192, 79, 80), (190, 191, 80, 81), (189, 190, 81, 82), (188, 189, 82, 83), (187, 188, 83, 84), (186, 187, 84, 85), (185, 186, 85, 86), (208, 185, 86, 63), (243, 223, 186, 185), (209, 198, 197), (218, 209, 197, 196), (111, 134, 87, 110), (134, 133, 88, 87), (133, 132, 89, 88), (132, 131, 90, 89), (131, 130, 91, 90), (130, 129, 92, 91), (129, 128, 93, 92), (128, 127, 94, 93), (127, 126, 95, 94), (126, 125, 96, 95), (125, 124, 97, 96), (124, 123, 98, 97), (123, 122, 99, 98), (122, 121, 100, 99), (121, 120, 101, 100), (120, 119, 102, 101), (119, 118, 103, 102), (118, 117, 104, 103), (117, 116, 105, 104), (116, 115, 106, 105), (115, 114, 107, 106), (114, 113, 108, 107), (113, 112, 109, 108), (112, 111, 110, 109), (157, 158, 111, 112), (156, 157, 112, 113), (155, 156, 113, 114), (154, 155, 114, 115), (153, 154, 115, 116), (152, 153, 116, 117), (151, 152, 117, 118), (150, 151, 118, 119), (149, 150, 119, 120), (148, 149, 120, 121), (147, 148, 121, 122), (146, 147, 122, 123), (145, 146, 123, 124), (144, 145, 124, 125), (143, 144, 125, 126), (142, 143, 126, 127), (141, 142, 127, 128), (140, 141, 128, 129), (139, 140, 129, 130), (138, 139, 130, 131), (137, 138, 131, 132), (136, 137, 132, 133), (135, 136, 133, 134), (158, 135, 134, 111), (161, 184, 135, 158), (184, 183, 136, 135), (183, 182, 137, 136), (182, 181, 138, 137), (181, 180, 139, 138), (180, 179, 140, 139), (179, 178, 141, 140), (178, 177, 142, 141), (177, 176, 143, 142), (176, 175, 144, 143), (175, 174, 145, 144), (174, 173, 146, 145), (173, 172, 147, 146), (172, 171, 148, 147), (171, 170, 149, 148), (170, 169, 150, 149), (169, 168, 151, 150), (168, 167, 152, 151), (167, 166, 153, 152), (166, 165, 154, 153), (165, 164, 155, 154), (164, 163, 156, 155), (163, 162, 157, 156), (162, 161, 158, 157), (171, 159, 170), (171, 160, 159), (173, 201, 200), (173, 174, 201), (202, 174, 175), (202, 201, 174), (172, 160, 171), (172, 209, 160), (172, 200, 209), (172, 173, 200), (170, 159, 169), (169, 159, 168), (191, 238, 192), (191, 236, 238), (168, 159, 167), (194, 221, 220), (194, 193, 221), (238, 239, 192), (241, 193, 239), (241, 221, 193), (167, 159, 166), (192, 239, 193), (181, 208, 180), (181, 243, 208), (195, 220, 218), (195, 194, 220), (166, 159, 165), (207, 179, 180), (207, 206, 179), (203, 176, 204), (203, 175, 176), (178, 206, 205), (178, 179, 206), (177, 204, 176), (177, 205, 204), (208, 207, 180), (202, 175, 203), (191, 233, 236), (165, 159, 164), (190, 233, 191), (190, 232, 233), (164, 159, 243), (232, 189, 229), (232, 190, 189), (218, 196, 195), (243, 163, 164), (243, 162, 163), (243, 161, 162), (243, 184, 161), (243, 183, 184), (243, 182, 183), (243, 181, 182), (178, 205, 177), (243, 185, 208), (200, 199, 209), (223, 187, 186), (223, 225, 187), (199, 198, 209), (225, 188, 187), (225, 228, 188), (228, 189, 188), (228, 229, 189), (159, 246, 243), (244, 245, 159), (159, 245, 246), (218, 217, 210, 209), (211, 209, 210, 212), (214, 211, 212, 213), (215, 214, 213, 216), (244, 215, 216, 245), (219, 217, 218, 220), (222, 219, 220, 221), (242, 222, 221, 241), (246, 224, 223, 243), (225, 223, 224, 226), (228, 225, 226, 227), (229, 228, 227, 230), (232, 229, 230, 231), (233, 232, 231, 234), (236, 233, 234, 235), (238, 236, 235, 237), (239, 238, 237, 240), (241, 239, 240, 242), (109, 110, 247, 248), (108, 109, 248, 249), (107, 108, 249, 250), (106, 107, 250, 251), (105, 106, 251, 252), (104, 105, 252, 253), (103, 104, 253, 254), (102, 103, 254, 255), (101, 102, 255, 256), (100, 101, 256, 257), (99, 100, 257, 258), (98, 99, 258, 259), (97, 98, 259, 260), (96, 97, 260, 261), (95, 96, 261, 262), (94, 95, 262, 263), (93, 94, 263, 264), (92, 93, 264, 265), (91, 92, 265, 266), (90, 91, 266, 267), (89, 90, 267, 268), (88, 89, 268, 269), (87, 88, 269, 270), (110, 87, 270, 247), (259, 256, 262), (259, 257, 256), (269, 248, 270), (269, 266, 248), (262, 256, 263), (270, 248, 247), (256, 264, 263), (248, 266, 256), (252, 256, 255), (252, 248, 256), (256, 266, 264), (261, 259, 262), (261, 260, 259), (266, 269, 267), (255, 254, 252), (269, 268, 267), (259, 258, 257), (266, 265, 264), (248, 250, 249), (248, 251, 250), (254, 253, 252), (248, 252, 251), (15, 38, 271, 294), (38, 37, 272, 271), (37, 36, 273, 272), (36, 35, 274, 273), (35, 34, 275, 274), (34, 33, 276, 275), (33, 32, 277, 276), (32, 31, 278, 277), (31, 30, 279, 278), (30, 29, 280, 279), (29, 28, 281, 280), (28, 27, 282, 281), (27, 26, 283, 282), (26, 25, 284, 283), (25, 24, 285, 284), (24, 23, 286, 285), (23, 22, 287, 286), (22, 21, 288, 287), (21, 20, 289, 288), (20, 19, 290, 289), (19, 18, 291, 290), (18, 17, 292, 291), (17, 16, 293, 292), (16, 15, 294, 293), (294, 274, 293), (294, 272, 274), (274, 278, 280), (274, 276, 278), (282, 287, 274), (282, 284, 287), (293, 274, 287), (284, 285, 287), (278, 276, 277), (274, 280, 282), (293, 287, 289), (294, 271, 272), (285, 286, 287), (274, 272, 273), (284, 282, 283), (276, 274, 275), (282, 280, 281), (293, 291, 292), (293, 290, 291), (287, 288, 289), (293, 289, 290), (278, 279, 280), (2, 3, 296), (1, 2, 296), (1, 296, 299), (0, 4, 298, 297), (6, 298, 299, 295), (296, 297, 301, 302), (295, 300, 303, 304), (6, 306, 305, 298), (1, 299, 307, 308), (298, 4, 309, 305), (300, 5, 310, 303), (298, 305, 307, 299), (297, 298, 305, 301), (299, 296, 302, 307), (299, 307, 304, 295), (4, 6, 306, 309), (5, 1, 308, 310), (307, 310, 308), (303, 310, 307), (303, 307, 304), (306, 305, 309), (301, 305, 307, 302)])
me_cube_001.materials.append(mat_material)
me_cube_001.use_remesh_preserve_volume = False
me_cube_001.use_remesh_preserve_attributes = False
me_cube_001.use_mirror_vertex_groups = False
me_cube_001.update()

# ---- objects
ob_plane = bpy.data.objects.new('Plane', me_plane)
ob_cube_003 = bpy.data.objects.new('Cube.003', me_cube_005)
ob_cube_002 = bpy.data.objects.new('Cube.002', me_cube_004)
ob_cube_000 = bpy.data.objects.new('Cube.000', me_cube_003)
ob_cube_001 = bpy.data.objects.new('Cube.001', me_cube_001)
ob_lamp = bpy.data.objects.new('Lamp', light_lamp)
ob_camera = bpy.data.objects.new('Camera', cam_camera)

# ---- transforms, parenting, visibility, modifiers, constraints
ob_plane.location = (4.044, -4.136, 0.159)
ob_plane.empty_display_type = 'ARROWS'
ob_plane.hide_render = True
ob_plane.lineart.crease_threshold = 0.0
ob_cube_003.location = (-3.923, -0.2615, 0.959)
ob_cube_003.scale = (0.8, 0.8, 0.8)
ob_cube_003.lock_rotations_4d = False
ob_cube_003.empty_display_type = 'ARROWS'
ob_cube_003.lineart.crease_threshold = 0.0
ob_cube_002.location = (1.685, 2.456, 1.358)
ob_cube_002.rotation_euler = (-0.1192, -0.0, 0.0)
ob_cube_002.scale = (0.8, 0.8, 0.8)
ob_cube_002.lock_rotations_4d = False
ob_cube_002.empty_display_type = 'ARROWS'
ob_cube_002.lineart.crease_threshold = 0.0
ob_cube_000.location = (-3.923, -0.2615, 0.959)
ob_cube_000.scale = (0.8, 0.8, 0.8)
ob_cube_000.lock_rotations_4d = False
ob_cube_000.empty_display_type = 'ARROWS'
ob_cube_000.lineart.crease_threshold = 0.0
ob_cube_001.location = (-3.923, -0.2615, 0.959)
ob_cube_001.scale = (0.8, 0.8, 0.8)
ob_cube_001.lock_rotations_4d = False
ob_cube_001.empty_display_type = 'ARROWS'
ob_cube_001.lineart.crease_threshold = 0.0
ob_lamp.location = (0.153, 0.7439, 6.863)
ob_lamp.rotation_euler = (0.6503, 0.05522, 1.866)
ob_lamp.scale = (0.8, 0.8, 0.8)
ob_lamp.lock_rotations_4d = False
ob_lamp.empty_display_type = 'ARROWS'
ob_lamp.color = (0.0, 0.0, 0.0, 0.0)
ob_lamp.lineart.crease_threshold = 0.0
ob_camera.location = (3.558, -6.769, 6.303)
ob_camera.rotation_euler = (1.109, 0.01082, 0.8149)
ob_camera.scale = (0.8, 0.8, 0.8)
ob_camera.lock_rotations_4d = False
ob_camera.empty_display_type = 'ARROWS'
ob_camera.color = (0.0, 0.0, 0.0, 0.0)
ob_camera.display_type = 'WIRE'
ob_camera.lineart.crease_threshold = 0.0

# ---- collection membership
col_collection_1.objects.link(ob_plane)
col_collection_1.objects.link(ob_cube_003)
col_collection_1.objects.link(ob_cube_002)
col_collection_1.objects.link(ob_cube_000)
col_collection_1.objects.link(ob_cube_001)
col_collection_1.objects.link(ob_lamp)
col_collection_1.objects.link(ob_camera)

# ---- scene / render settings (as saved in the file)
scene.camera = ob_camera
scene.frame_start = 1; scene.frame_end = 250; scene.frame_set(2)
scene.render.engine = 'BLENDER_EEVEE_NEXT'
scene.render.image_settings.color_mode = 'RGB'
scene.render.image_settings.compression = 90
scene.render.resolution_percentage = 50
scene.render.dither_intensity = 0.0
scene.render.bake_margin = 2
scene.render.bake_bias = 0.0
scene.cycles.use_denoising = False
scene.cycles.samples = 10
scene.cycles.sampling_pattern = 'TABULATED_SOBOL'
scene.cycles.light_sampling_threshold = 0.0
scene.cycles.use_adaptive_sampling = False
scene.cycles.use_light_tree = False
scene.cycles.blur_glossy = 0.0
scene.cycles.volume_bounces = 1
scene.cycles.pixel_filter_type = 'GAUSSIAN'
scene.cycles.sample_clamp_indirect = 0.0
scene.view_settings.view_transform = 'Standard'
bpy.context.view_layer.update()
